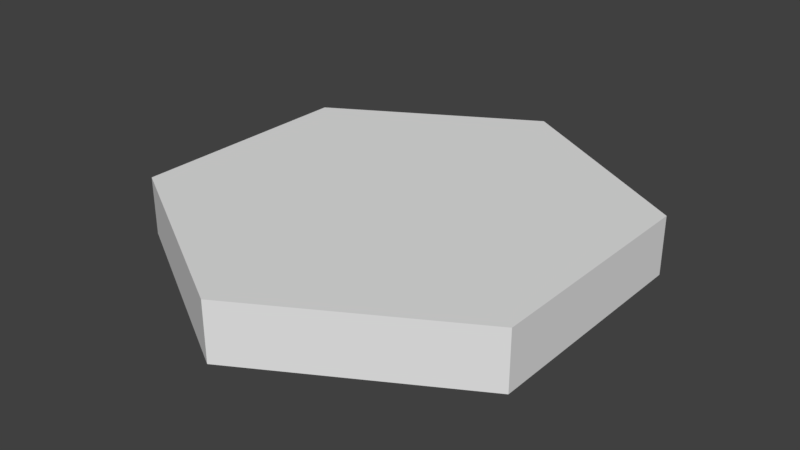 # Source: HexTile.blend  (saved by Blender 2.77.0; exported with 4.5.12 LTS)
import bpy
from mathutils import Matrix  # noqa: F401  (used for matrix-valued properties, if any)

bpy.ops.wm.read_factory_settings(use_empty=True)
scene = bpy.context.scene
scene.name = 'Scene'

# ---- collections
col_collection_1 = bpy.data.collections.new('Collection 1'); scene.collection.children.link(col_collection_1)

# ---- world
world_world = bpy.data.worlds.new('World'); scene.world = world_world
world_world.color = (0.05088, 0.05088, 0.05088)
world_world.use_sun_shadow = False
world_world.sun_shadow_jitter_overblur = 0.0
world_world.cycles.sampling_method = 'MANUAL'

# ---- meshes
me_cylinder = bpy.data.meshes.new('Cylinder')
me_cylinder.from_pydata([(0.0, 1.0, -1.0), (0.0, 1.0, -0.75), (0.866, 0.5, -1.0), (0.866, 0.5, -0.75), (0.866, -0.5, -1.0), (0.866, -0.5, -0.75), (-8.742e-08, -1.0, -1.0), (-8.742e-08, -1.0, -0.75), (-0.866, -0.5, -1.0), (-0.866, -0.5, -0.75), (-0.866, 0.5, -1.0), (-0.866, 0.5, -0.75)], [], [(1, 2, 0), (3, 4, 2), (5, 6, 4), (7, 8, 6), (5, 3, 7), (9, 10, 8), (11, 0, 10), (4, 6, 2), (1, 7, 3), (7, 1, 9), (11, 9, 1), (2, 6, 0), (6, 8, 0), (10, 0, 8), (1, 3, 2), (3, 5, 4), (5, 7, 6), (7, 9, 8), (9, 11, 10), (11, 1, 0)])
me_cylinder.use_remesh_preserve_volume = False
me_cylinder.use_remesh_preserve_attributes = False
me_cylinder.use_mirror_vertex_groups = False
me_cylinder.update()

# ---- objects
ob_cylinder = bpy.data.objects.new('Cylinder', me_cylinder)

# ---- transforms, parenting, visibility, modifiers, constraints
ob_cylinder.location = (0.0, 0.0, 0.0)
ob_cylinder.lineart.crease_threshold = 0.0

# ---- collection membership
col_collection_1.objects.link(ob_cylinder)

# ---- scene / render settings (as saved in the file)
scene.frame_start = 1; scene.frame_end = 250; scene.frame_set(1)
scene.render.engine = 'BLENDER_EEVEE_NEXT'
scene.render.resolution_percentage = 50
scene.render.dither_intensity = 0.0
scene.cycles.use_denoising = False
scene.cycles.samples = 128
scene.cycles.sampling_pattern = 'TABULATED_SOBOL'
scene.cycles.light_sampling_threshold = 0.0
scene.cycles.use_adaptive_sampling = False
scene.cycles.use_light_tree = False
scene.cycles.blur_glossy = 0.0
scene.cycles.sample_clamp_indirect = 0.0
scene.view_settings.view_transform = 'Standard'
bpy.context.view_layer.update()

# ---- added for rendering (the .blend has no active camera and no usable light): camera, sun
cam_auto = bpy.data.cameras.new('AutoCamera')
cam_auto.lens = 50.0
cam_auto.sensor_width = 36.0
cam_auto.clip_end = 1000.0
ob_auto_camera = bpy.data.objects.new('AutoCamera', cam_auto)
scene.collection.objects.link(ob_auto_camera)
ob_auto_camera.location = (2.45882, -2.95058, 1.09205)
ob_auto_camera.rotation_euler = (1.09748, -7.21219e-08, 0.694738)
scene.camera = ob_auto_camera
light_auto_sun = bpy.data.lights.new('AutoSun', 'SUN')
light_auto_sun.energy = 3.0
light_auto_sun.angle = 0.0523599
ob_auto_sun = bpy.data.objects.new('AutoSun', light_auto_sun)
scene.collection.objects.link(ob_auto_sun)
ob_auto_sun.rotation_euler = (0.872665, 0.174533, 0.523599)
bpy.context.view_layer.update()
